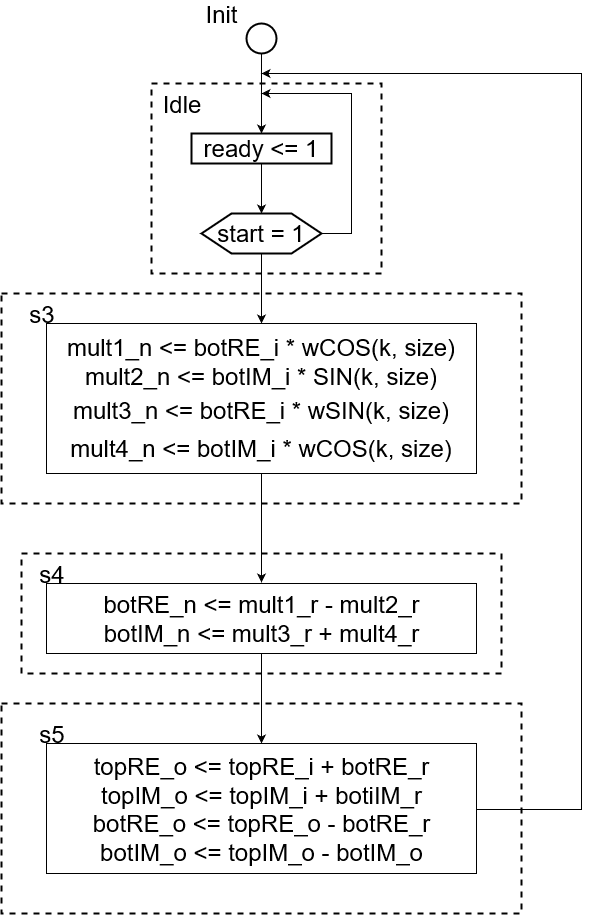

The diagram above was exported from draw.io. Its source (the exported page's mxGraphModel, read from the mxfile embedded in the PNG):
<mxGraphModel grid="1" shadow="0" math="0" pageHeight="1100" pageWidth="850" pageScale="1" page="1" fold="1" arrows="1" connect="1" tooltips="1" guides="1" gridSize="10" dy="478" dx="859">
  <root>
    <mxCell id="0" />
    <mxCell id="1" parent="0" />
    <mxCell id="bd2lnDWJrAaO4l0327TP-24" value="" parent="1" vertex="1" style="rounded=0;whiteSpace=wrap;html=1;strokeColor=#000000;strokeWidth=2;fontSize=24;align=center;dashed=1;fillColor=none;">
      <mxGeometry as="geometry" width="520" height="210" x="100" y="350" />
    </mxCell>
    <mxCell id="bd2lnDWJrAaO4l0327TP-3" parent="1" style="edgeStyle=orthogonalEdgeStyle;rounded=0;orthogonalLoop=1;jettySize=auto;html=1;fontSize=24;entryX=0.5;entryY=0;entryDx=0;entryDy=0;" source="bd2lnDWJrAaO4l0327TP-2" edge="1" target="bd2lnDWJrAaO4l0327TP-11">
      <mxGeometry as="geometry" relative="1">
        <mxPoint as="targetPoint" x="355" y="190" />
      </mxGeometry>
    </mxCell>
    <mxCell id="bd2lnDWJrAaO4l0327TP-2" value="" parent="1" vertex="1" style="strokeWidth=2;html=1;shape=mxgraph.flowchart.start_2;whiteSpace=wrap;fontSize=24;strokeColor=#000000;">
      <mxGeometry as="geometry" width="30" height="30" x="345" y="80" />
    </mxCell>
    <mxCell id="bd2lnDWJrAaO4l0327TP-16" parent="1" style="edgeStyle=orthogonalEdgeStyle;rounded=0;orthogonalLoop=1;jettySize=auto;html=1;exitX=0.5;exitY=1;exitDx=0;exitDy=0;entryX=0.5;entryY=0;entryDx=0;entryDy=0;fontSize=24;" source="bd2lnDWJrAaO4l0327TP-11" edge="1" target="bd2lnDWJrAaO4l0327TP-12">
      <mxGeometry as="geometry" relative="1" />
    </mxCell>
    <mxCell id="bd2lnDWJrAaO4l0327TP-11" value="ready &amp;lt;= 1" parent="1" vertex="1" style="rounded=0;whiteSpace=wrap;html=1;strokeColor=#000000;strokeWidth=2;fontSize=24;align=center;">
      <mxGeometry as="geometry" width="140" height="30" x="290" y="190" />
    </mxCell>
    <mxCell id="bd2lnDWJrAaO4l0327TP-15" parent="1" style="edgeStyle=orthogonalEdgeStyle;rounded=0;orthogonalLoop=1;jettySize=auto;html=1;fontSize=24;exitX=1;exitY=0.5;exitDx=0;exitDy=0;" source="bd2lnDWJrAaO4l0327TP-12" edge="1">
      <mxGeometry as="geometry" relative="1">
        <mxPoint as="targetPoint" x="360" y="150" />
        <Array as="points">
          <mxPoint x="450" y="290" />
          <mxPoint x="450" y="150" />
        </Array>
      </mxGeometry>
    </mxCell>
    <mxCell id="bd2lnDWJrAaO4l0327TP-17" parent="1" style="edgeStyle=orthogonalEdgeStyle;rounded=0;orthogonalLoop=1;jettySize=auto;html=1;exitX=0.5;exitY=1;exitDx=0;exitDy=0;fontSize=24;" source="bd2lnDWJrAaO4l0327TP-12" edge="1" target="bd2lnDWJrAaO4l0327TP-18">
      <mxGeometry as="geometry" relative="1">
        <mxPoint as="targetPoint" x="180" y="340" />
      </mxGeometry>
    </mxCell>
    <mxCell id="bd2lnDWJrAaO4l0327TP-12" value="start = 1" parent="1" vertex="1" style="shape=hexagon;perimeter=hexagonPerimeter2;whiteSpace=wrap;html=1;strokeColor=#000000;strokeWidth=2;fontSize=24;align=center;">
      <mxGeometry as="geometry" width="120" height="40" x="300" y="270" />
    </mxCell>
    <mxCell id="bd2lnDWJrAaO4l0327TP-31" parent="1" style="edgeStyle=orthogonalEdgeStyle;rounded=0;orthogonalLoop=1;jettySize=auto;html=1;fontSize=24;" source="bd2lnDWJrAaO4l0327TP-18" edge="1">
      <mxGeometry as="geometry" relative="1">
        <mxPoint as="targetPoint" x="360" y="639" />
      </mxGeometry>
    </mxCell>
    <mxCell id="bd2lnDWJrAaO4l0327TP-18" value="&lt;font style=&quot;font-size: 24px&quot;&gt;mult1_n &amp;lt;= botRE_i * wCOS(k, size)&lt;span style=&quot;display: inline ; float: none ; background-color: transparent ; color: rgb(0 , 0 , 0) ; font-family: &amp;#34;helvetica&amp;#34; ; font-size: 24px ; font-style: normal ; font-variant: normal ; font-weight: 400 ; letter-spacing: normal ; text-align: center ; text-decoration: none ; text-indent: 0px ; text-transform: none ; white-space: normal ; word-spacing: 0px&quot;&gt;mult2_n &amp;lt;= botIM_i * SIN(k, size)&lt;/span&gt;&lt;br style=&quot;background-color: transparent ; color: rgb(0 , 0 , 0) ; font-family: &amp;#34;helvetica&amp;#34; ; font-size: 24px ; font-style: normal ; font-variant: normal ; font-weight: 400 ; letter-spacing: normal ; text-align: center ; text-decoration: none ; text-indent: 0px ; text-transform: none ; white-space: normal ; word-spacing: 0px&quot;&gt;&lt;b&gt;&lt;/b&gt;&lt;i&gt;&lt;/i&gt;&lt;u&gt;&lt;/u&gt;&lt;sub&gt;&lt;/sub&gt;&lt;sup&gt;&lt;/sup&gt;&lt;strike&gt;&lt;/strike&gt;&lt;span style=&quot;display: inline ; float: none ; background-color: transparent ; color: rgb(0 , 0 , 0) ; font-family: &amp;#34;helvetica&amp;#34; ; font-size: 24px ; font-style: normal ; font-variant: normal ; font-weight: 400 ; letter-spacing: normal ; text-align: center ; text-decoration: none ; text-indent: 0px ; text-transform: none ; white-space: normal ; word-spacing: 0px&quot;&gt;mult3_n &amp;lt;= botRE_i * wSIN(k, size)&lt;/span&gt;&lt;br style=&quot;background-color: transparent ; color: rgb(0 , 0 , 0) ; font-family: &amp;#34;helvetica&amp;#34; ; font-size: 24px ; font-style: normal ; font-variant: normal ; font-weight: 400 ; letter-spacing: normal ; text-align: center ; text-decoration: none ; text-indent: 0px ; text-transform: none ; white-space: normal ; word-spacing: 0px&quot;&gt;&lt;b&gt;&lt;/b&gt;&lt;i&gt;&lt;/i&gt;&lt;u&gt;&lt;/u&gt;&lt;sub&gt;&lt;/sub&gt;&lt;sup&gt;&lt;/sup&gt;&lt;strike&gt;&lt;/strike&gt;&lt;span style=&quot;display: inline ; float: none ; background-color: transparent ; color: rgb(0 , 0 , 0) ; font-family: &amp;#34;helvetica&amp;#34; ; font-size: 24px ; font-style: normal ; font-variant: normal ; font-weight: 400 ; letter-spacing: normal ; text-align: center ; text-decoration: none ; text-indent: 0px ; text-transform: none ; white-space: normal ; word-spacing: 0px&quot;&gt;mult4_n &amp;lt;= botIM_i * wCOS(k, size)&lt;/span&gt;&lt;br&gt;&lt;/font&gt;" parent="1" vertex="1" style="rounded=0;whiteSpace=wrap;html=1;">
      <mxGeometry as="geometry" width="430" height="150" x="145" y="380" />
    </mxCell>
    <mxCell id="bd2lnDWJrAaO4l0327TP-19" value="Init" parent="1" vertex="1" style="text;html=1;strokeColor=none;fillColor=none;align=center;verticalAlign=middle;whiteSpace=wrap;rounded=0;fontSize=24;">
      <mxGeometry as="geometry" width="40" height="20" x="300" y="60" />
    </mxCell>
    <mxCell id="bd2lnDWJrAaO4l0327TP-21" value="" parent="1" vertex="1" style="rounded=0;whiteSpace=wrap;html=1;strokeColor=#000000;strokeWidth=2;fontSize=24;align=center;dashed=1;fillColor=none;">
      <mxGeometry as="geometry" width="230" height="190" x="250" y="140" />
    </mxCell>
    <mxCell id="bd2lnDWJrAaO4l0327TP-22" value="Idle" parent="1" vertex="1" style="text;html=1;strokeColor=none;fillColor=none;align=center;verticalAlign=middle;whiteSpace=wrap;rounded=0;dashed=1;fontSize=24;">
      <mxGeometry as="geometry" width="40" height="20" x="260" y="150" />
    </mxCell>
    <mxCell id="bd2lnDWJrAaO4l0327TP-25" value="s3" parent="1" vertex="1" style="text;html=1;strokeColor=none;fillColor=none;align=center;verticalAlign=middle;whiteSpace=wrap;rounded=0;dashed=1;fontSize=24;">
      <mxGeometry as="geometry" width="40" height="20" x="120" y="360" />
    </mxCell>
    <mxCell id="bd2lnDWJrAaO4l0327TP-34" parent="1" style="edgeStyle=orthogonalEdgeStyle;rounded=0;orthogonalLoop=1;jettySize=auto;html=1;entryX=0.5;entryY=0;entryDx=0;entryDy=0;fontSize=24;" source="bd2lnDWJrAaO4l0327TP-26" edge="1" target="bd2lnDWJrAaO4l0327TP-32">
      <mxGeometry as="geometry" relative="1" />
    </mxCell>
    <mxCell id="bd2lnDWJrAaO4l0327TP-26" value="&lt;font style=&quot;font-size: 24px&quot;&gt;botRE_n &amp;lt;= mult1_r - mult2_r&lt;br&gt;&lt;span style=&quot;display: inline ; float: none ; background-color: transparent ; color: rgb(0 , 0 , 0) ; font-family: &amp;#34;helvetica&amp;#34; ; font-size: 24px ; font-style: normal ; font-variant: normal ; font-weight: 400 ; letter-spacing: normal ; text-align: center ; text-decoration: none ; text-indent: 0px ; text-transform: none ; white-space: normal ; word-spacing: 0px&quot;&gt;botIM_n &amp;lt;= mult3_r + mult4_r&lt;/span&gt;&lt;br&gt;&lt;/font&gt;" parent="1" vertex="1" style="rounded=0;whiteSpace=wrap;html=1;">
      <mxGeometry as="geometry" width="430" height="70" x="145" y="640" />
    </mxCell>
    <mxCell id="bd2lnDWJrAaO4l0327TP-27" value="s4" parent="1" vertex="1" style="text;html=1;strokeColor=none;fillColor=none;align=center;verticalAlign=middle;whiteSpace=wrap;rounded=0;dashed=1;fontSize=24;">
      <mxGeometry as="geometry" width="40" height="20" x="130" y="620" />
    </mxCell>
    <mxCell id="bd2lnDWJrAaO4l0327TP-28" value="" parent="1" vertex="1" style="rounded=0;whiteSpace=wrap;html=1;strokeColor=#000000;strokeWidth=2;fontSize=24;align=center;dashed=1;fillColor=none;">
      <mxGeometry as="geometry" width="520" height="210" x="100" y="760" />
    </mxCell>
    <mxCell id="bd2lnDWJrAaO4l0327TP-35" parent="1" style="edgeStyle=orthogonalEdgeStyle;rounded=0;orthogonalLoop=1;jettySize=auto;html=1;fontSize=24;" source="bd2lnDWJrAaO4l0327TP-32" edge="1">
      <mxGeometry as="geometry" relative="1">
        <mxPoint as="targetPoint" x="360" y="130" />
        <Array as="points">
          <mxPoint x="680" y="866" />
          <mxPoint x="680" y="130" />
        </Array>
      </mxGeometry>
    </mxCell>
    <mxCell id="bd2lnDWJrAaO4l0327TP-32" value="&lt;font style=&quot;font-size: 24px&quot;&gt;topRE_o &amp;lt;= topRE_i + botRE_r&lt;br&gt;topIM_o &amp;lt;= topIM_i + botiIM_r&lt;br&gt;botRE_o &amp;lt;= topRE_o - botRE_r&lt;br&gt;botIM_o &amp;lt;= topIM_o - botIM_o&lt;br&gt;&lt;/font&gt;" parent="1" vertex="1" style="rounded=0;whiteSpace=wrap;html=1;">
      <mxGeometry as="geometry" width="430" height="130" x="145" y="800" />
    </mxCell>
    <mxCell id="bd2lnDWJrAaO4l0327TP-33" value="s5" parent="1" vertex="1" style="text;html=1;strokeColor=none;fillColor=none;align=center;verticalAlign=middle;whiteSpace=wrap;rounded=0;dashed=1;fontSize=24;">
      <mxGeometry as="geometry" width="40" height="20" x="130" y="780" />
    </mxCell>
    <mxCell id="bd2lnDWJrAaO4l0327TP-36" value="" parent="1" vertex="1" style="rounded=0;whiteSpace=wrap;html=1;strokeColor=#000000;strokeWidth=2;fontSize=24;align=center;dashed=1;fillColor=none;">
      <mxGeometry as="geometry" width="480" height="120" x="120" y="610" />
    </mxCell>
  </root>
</mxGraphModel>